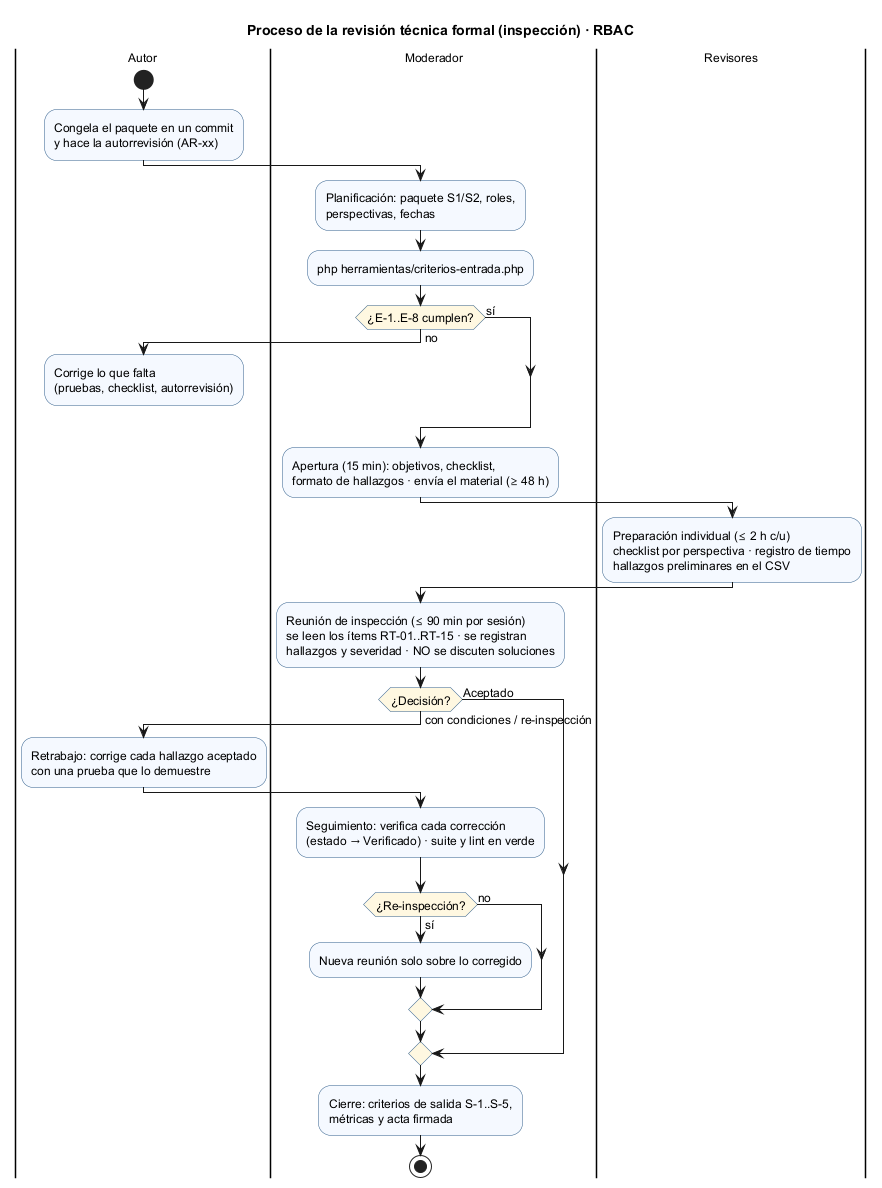

The diagram above was rendered by PlantUML. Its source (embedded in the PNG):
@startuml semana-13-proceso-revision
!pragma layout smetana
title Proceso de la revisión técnica formal (inspección) · RBAC
skinparam defaultFontSize 12
skinparam ActivityBackgroundColor #F5F9FF
skinparam ActivityBorderColor #2F5D8A
skinparam ActivityDiamondBackgroundColor #FFF8E1

|Autor|
start
:Congela el paquete en un commit
y hace la autorrevisión (AR-xx);
|Moderador|
:Planificación: paquete S1/S2, roles,
perspectivas, fechas;
:php herramientas/criterios-entrada.php;
if (¿E-1..E-8 cumplen?) then (no)
  |Autor|
  :Corrige lo que falta
  (pruebas, checklist, autorrevisión);
  detach
else (sí)
endif
|Moderador|
:Apertura (15 min): objetivos, checklist,
formato de hallazgos · envía el material (≥ 48 h);
|Revisores|
:Preparación individual (≤ 2 h c/u)
checklist por perspectiva · registro de tiempo
hallazgos preliminares en el CSV;
|Moderador|
:Reunión de inspección (≤ 90 min por sesión)
se leen los ítems RT-01..RT-15 · se registran
hallazgos y severidad · NO se discuten soluciones;
if (¿Decisión?) then (Aceptado)
else (con condiciones / re-inspección)
  |Autor|
  :Retrabajo: corrige cada hallazgo aceptado
  con una prueba que lo demuestre;
  |Moderador|
  :Seguimiento: verifica cada corrección
  (estado → Verificado) · suite y lint en verde;
  if (¿Re-inspección?) then (sí)
    :Nueva reunión solo sobre lo corregido;
  else (no)
  endif
endif
|Moderador|
:Cierre: criterios de salida S-1..S-5,
métricas y acta firmada;
stop
@enduml